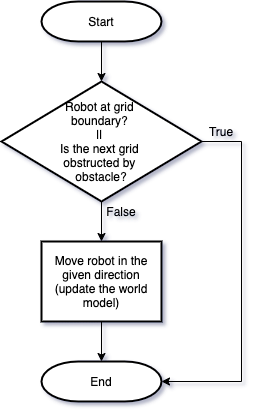

The diagram above was exported from draw.io. Its source (the exported page's mxGraphModel, read from the mxfile embedded in the PNG):
<mxGraphModel dx="946" dy="441" grid="1" gridSize="10" guides="1" tooltips="1" connect="1" arrows="1" fold="1" page="1" pageScale="1" pageWidth="827" pageHeight="1169" math="0" shadow="0">
  <root>
    <mxCell id="WIyWlLk6GJQsqaUBKTNV-0" />
    <mxCell id="WIyWlLk6GJQsqaUBKTNV-1" parent="WIyWlLk6GJQsqaUBKTNV-0" />
    <mxCell id="lp3pfXXNHlSla1aEP2tO-4" value="" style="edgeStyle=orthogonalEdgeStyle;rounded=0;orthogonalLoop=1;jettySize=auto;html=1;" edge="1" parent="WIyWlLk6GJQsqaUBKTNV-1" source="lp3pfXXNHlSla1aEP2tO-0" target="lp3pfXXNHlSla1aEP2tO-3">
      <mxGeometry relative="1" as="geometry" />
    </mxCell>
    <mxCell id="lp3pfXXNHlSla1aEP2tO-0" value="Start" style="strokeWidth=2;html=1;shape=mxgraph.flowchart.terminator;whiteSpace=wrap;" vertex="1" parent="WIyWlLk6GJQsqaUBKTNV-1">
      <mxGeometry x="360" y="40" width="120" height="40" as="geometry" />
    </mxCell>
    <mxCell id="lp3pfXXNHlSla1aEP2tO-6" value="" style="edgeStyle=orthogonalEdgeStyle;rounded=0;orthogonalLoop=1;jettySize=auto;html=1;" edge="1" parent="WIyWlLk6GJQsqaUBKTNV-1" source="lp3pfXXNHlSla1aEP2tO-3" target="lp3pfXXNHlSla1aEP2tO-5">
      <mxGeometry relative="1" as="geometry" />
    </mxCell>
    <mxCell id="lp3pfXXNHlSla1aEP2tO-10" style="edgeStyle=orthogonalEdgeStyle;rounded=0;orthogonalLoop=1;jettySize=auto;html=1;entryX=1;entryY=0.5;entryDx=0;entryDy=0;entryPerimeter=0;" edge="1" parent="WIyWlLk6GJQsqaUBKTNV-1" source="lp3pfXXNHlSla1aEP2tO-3" target="lp3pfXXNHlSla1aEP2tO-7">
      <mxGeometry relative="1" as="geometry">
        <Array as="points">
          <mxPoint x="560" y="180" />
          <mxPoint x="560" y="420" />
        </Array>
      </mxGeometry>
    </mxCell>
    <mxCell id="lp3pfXXNHlSla1aEP2tO-3" value="&lt;span&gt;Robot at grid&amp;nbsp;&lt;/span&gt;&lt;br&gt;&lt;span&gt;boundary?&amp;nbsp;&lt;/span&gt;&lt;br&gt;&lt;span&gt;||&amp;nbsp;&lt;/span&gt;&lt;br&gt;&lt;span&gt;Is the next grid&amp;nbsp;&lt;/span&gt;&lt;br&gt;&lt;span&gt;obstructed by&amp;nbsp;&lt;/span&gt;&lt;br&gt;&lt;span&gt;obstacle?&lt;/span&gt;" style="rhombus;whiteSpace=wrap;html=1;strokeWidth=2;" vertex="1" parent="WIyWlLk6GJQsqaUBKTNV-1">
      <mxGeometry x="320" y="120" width="200" height="120" as="geometry" />
    </mxCell>
    <mxCell id="lp3pfXXNHlSla1aEP2tO-8" value="" style="edgeStyle=orthogonalEdgeStyle;rounded=0;orthogonalLoop=1;jettySize=auto;html=1;" edge="1" parent="WIyWlLk6GJQsqaUBKTNV-1" source="lp3pfXXNHlSla1aEP2tO-5" target="lp3pfXXNHlSla1aEP2tO-7">
      <mxGeometry relative="1" as="geometry" />
    </mxCell>
    <mxCell id="lp3pfXXNHlSla1aEP2tO-5" value="Move robot in the given direction (update the world model)" style="whiteSpace=wrap;html=1;strokeWidth=2;" vertex="1" parent="WIyWlLk6GJQsqaUBKTNV-1">
      <mxGeometry x="360" y="280" width="120" height="80" as="geometry" />
    </mxCell>
    <mxCell id="lp3pfXXNHlSla1aEP2tO-7" value="End" style="strokeWidth=2;html=1;shape=mxgraph.flowchart.terminator;whiteSpace=wrap;" vertex="1" parent="WIyWlLk6GJQsqaUBKTNV-1">
      <mxGeometry x="360" y="400" width="120" height="40" as="geometry" />
    </mxCell>
    <mxCell id="lp3pfXXNHlSla1aEP2tO-9" value="False" style="text;html=1;strokeColor=none;fillColor=none;align=center;verticalAlign=middle;whiteSpace=wrap;rounded=0;" vertex="1" parent="WIyWlLk6GJQsqaUBKTNV-1">
      <mxGeometry x="420" y="240" width="40" height="20" as="geometry" />
    </mxCell>
    <mxCell id="lp3pfXXNHlSla1aEP2tO-11" value="True" style="text;html=1;strokeColor=none;fillColor=none;align=center;verticalAlign=middle;whiteSpace=wrap;rounded=0;" vertex="1" parent="WIyWlLk6GJQsqaUBKTNV-1">
      <mxGeometry x="520" y="160" width="40" height="20" as="geometry" />
    </mxCell>
  </root>
</mxGraphModel>